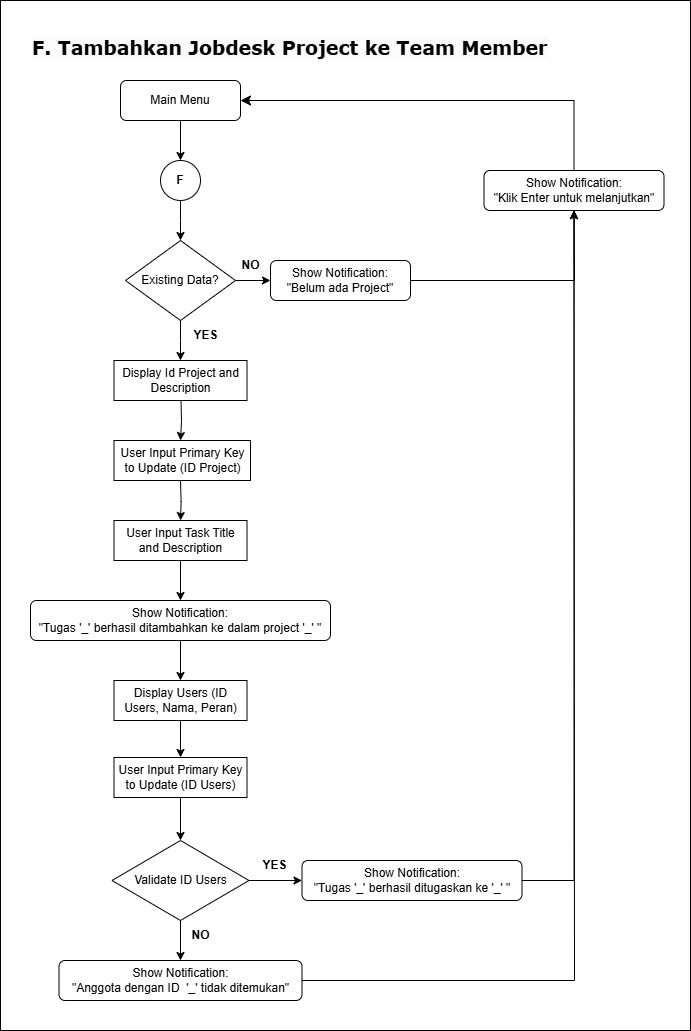

The diagram above was exported from draw.io. Its source (the exported page's mxGraphModel, read from the mxfile embedded in the PNG):
<mxGraphModel dx="2940" dy="2262" grid="1" gridSize="10" guides="1" tooltips="1" connect="1" arrows="1" fold="1" page="1" pageScale="1" pageWidth="1169" pageHeight="827" math="0" shadow="0">
  <root>
    <mxCell id="TNZAzmCcd3_Oi-cwHocI-0" />
    <mxCell id="TNZAzmCcd3_Oi-cwHocI-1" parent="TNZAzmCcd3_Oi-cwHocI-0" />
    <mxCell id="RSbVDddYD0mwrtfmrGVc-25" value="" style="group" vertex="1" connectable="0" parent="TNZAzmCcd3_Oi-cwHocI-1">
      <mxGeometry x="240" y="70" width="660" height="1000" as="geometry" />
    </mxCell>
    <mxCell id="TNZAzmCcd3_Oi-cwHocI-3" value="" style="rounded=0;whiteSpace=wrap;html=1;" vertex="1" parent="RSbVDddYD0mwrtfmrGVc-25">
      <mxGeometry x="-30" y="-30" width="690" height="1030" as="geometry" />
    </mxCell>
    <mxCell id="TNZAzmCcd3_Oi-cwHocI-4" value="&lt;span style=&quot;color: rgb(0, 0, 0); font-family: Verdana; font-size: 19px; font-style: normal; font-variant-ligatures: normal; font-variant-caps: normal; font-weight: 700; letter-spacing: normal; orphans: 2; text-align: center; text-indent: 0px; text-transform: none; widows: 2; word-spacing: 0px; -webkit-text-stroke-width: 0px; white-space: nowrap; background-color: rgb(251, 251, 251); text-decoration-thickness: initial; text-decoration-style: initial; text-decoration-color: initial; float: none; display: inline !important;&quot;&gt;F. Tambahkan Jobdesk Project ke Team Member&lt;/span&gt;" style="text;whiteSpace=wrap;html=1;" vertex="1" parent="RSbVDddYD0mwrtfmrGVc-25">
      <mxGeometry width="330" height="50" as="geometry" />
    </mxCell>
    <mxCell id="TNZAzmCcd3_Oi-cwHocI-5" value="" style="edgeStyle=orthogonalEdgeStyle;rounded=0;orthogonalLoop=1;jettySize=auto;html=1;" edge="1" parent="RSbVDddYD0mwrtfmrGVc-25" source="TNZAzmCcd3_Oi-cwHocI-6">
      <mxGeometry relative="1" as="geometry">
        <mxPoint x="150" y="210" as="targetPoint" />
      </mxGeometry>
    </mxCell>
    <mxCell id="TNZAzmCcd3_Oi-cwHocI-6" value="&lt;b&gt;F&lt;/b&gt;" style="ellipse;whiteSpace=wrap;html=1;aspect=fixed;" vertex="1" parent="RSbVDddYD0mwrtfmrGVc-25">
      <mxGeometry x="130" y="130" width="40" height="40" as="geometry" />
    </mxCell>
    <mxCell id="TNZAzmCcd3_Oi-cwHocI-7" style="edgeStyle=orthogonalEdgeStyle;rounded=0;orthogonalLoop=1;jettySize=auto;html=1;entryX=0.5;entryY=0;entryDx=0;entryDy=0;" edge="1" parent="RSbVDddYD0mwrtfmrGVc-25">
      <mxGeometry relative="1" as="geometry">
        <mxPoint x="150.5" y="370" as="sourcePoint" />
        <mxPoint x="150" y="410" as="targetPoint" />
      </mxGeometry>
    </mxCell>
    <mxCell id="TNZAzmCcd3_Oi-cwHocI-8" value="" style="edgeStyle=orthogonalEdgeStyle;rounded=0;orthogonalLoop=1;jettySize=auto;html=1;" edge="1" parent="RSbVDddYD0mwrtfmrGVc-25">
      <mxGeometry relative="1" as="geometry">
        <mxPoint x="150" y="450" as="sourcePoint" />
        <mxPoint x="150.0322580645161" y="490" as="targetPoint" />
      </mxGeometry>
    </mxCell>
    <mxCell id="TNZAzmCcd3_Oi-cwHocI-10" style="edgeStyle=orthogonalEdgeStyle;rounded=0;orthogonalLoop=1;jettySize=auto;html=1;entryX=0.5;entryY=0;entryDx=0;entryDy=0;" edge="1" parent="RSbVDddYD0mwrtfmrGVc-25" source="TNZAzmCcd3_Oi-cwHocI-12">
      <mxGeometry relative="1" as="geometry">
        <mxPoint x="150" y="330" as="targetPoint" />
      </mxGeometry>
    </mxCell>
    <mxCell id="TNZAzmCcd3_Oi-cwHocI-11" value="" style="edgeStyle=orthogonalEdgeStyle;rounded=0;orthogonalLoop=1;jettySize=auto;html=1;" edge="1" parent="RSbVDddYD0mwrtfmrGVc-25" source="TNZAzmCcd3_Oi-cwHocI-12" target="TNZAzmCcd3_Oi-cwHocI-14">
      <mxGeometry relative="1" as="geometry" />
    </mxCell>
    <mxCell id="TNZAzmCcd3_Oi-cwHocI-12" value="Existing Data?" style="rhombus;whiteSpace=wrap;html=1;" vertex="1" parent="RSbVDddYD0mwrtfmrGVc-25">
      <mxGeometry x="95" y="210" width="110" height="80" as="geometry" />
    </mxCell>
    <mxCell id="RSbVDddYD0mwrtfmrGVc-23" style="edgeStyle=orthogonalEdgeStyle;rounded=0;orthogonalLoop=1;jettySize=auto;html=1;" edge="1" parent="RSbVDddYD0mwrtfmrGVc-25" source="TNZAzmCcd3_Oi-cwHocI-14">
      <mxGeometry relative="1" as="geometry">
        <mxPoint x="543.5" y="180" as="targetPoint" />
      </mxGeometry>
    </mxCell>
    <mxCell id="TNZAzmCcd3_Oi-cwHocI-14" value="Show Notification:&lt;div&gt;&quot;Belum ada Project&quot;&lt;/div&gt;" style="rounded=1;whiteSpace=wrap;html=1;" vertex="1" parent="RSbVDddYD0mwrtfmrGVc-25">
      <mxGeometry x="240" y="230" width="140" height="40" as="geometry" />
    </mxCell>
    <mxCell id="TNZAzmCcd3_Oi-cwHocI-15" value="&lt;b&gt;YES&lt;/b&gt;" style="text;html=1;align=center;verticalAlign=middle;resizable=0;points=[];autosize=1;strokeColor=none;fillColor=none;" vertex="1" parent="RSbVDddYD0mwrtfmrGVc-25">
      <mxGeometry x="150" y="290" width="50" height="30" as="geometry" />
    </mxCell>
    <mxCell id="TNZAzmCcd3_Oi-cwHocI-16" value="&lt;b&gt;NO&lt;/b&gt;" style="text;html=1;align=center;verticalAlign=middle;resizable=0;points=[];autosize=1;strokeColor=none;fillColor=none;" vertex="1" parent="RSbVDddYD0mwrtfmrGVc-25">
      <mxGeometry x="200" y="220" width="40" height="30" as="geometry" />
    </mxCell>
    <mxCell id="TNZAzmCcd3_Oi-cwHocI-17" value="" style="edgeStyle=orthogonalEdgeStyle;rounded=0;orthogonalLoop=1;jettySize=auto;html=1;" edge="1" parent="RSbVDddYD0mwrtfmrGVc-25" source="TNZAzmCcd3_Oi-cwHocI-18" target="TNZAzmCcd3_Oi-cwHocI-6">
      <mxGeometry relative="1" as="geometry" />
    </mxCell>
    <mxCell id="TNZAzmCcd3_Oi-cwHocI-18" value="Main Menu" style="rounded=1;whiteSpace=wrap;html=1;" vertex="1" parent="RSbVDddYD0mwrtfmrGVc-25">
      <mxGeometry x="90" y="50" width="120" height="40" as="geometry" />
    </mxCell>
    <mxCell id="TNZAzmCcd3_Oi-cwHocI-19" value="Show Notification:&lt;div&gt;&quot;Klik Enter untuk melanjutkan&quot;&lt;/div&gt;" style="rounded=1;whiteSpace=wrap;html=1;" vertex="1" parent="RSbVDddYD0mwrtfmrGVc-25">
      <mxGeometry x="453.5" y="140" width="180" height="40" as="geometry" />
    </mxCell>
    <mxCell id="TNZAzmCcd3_Oi-cwHocI-20" value="Display Id Project and Description" style="rounded=0;whiteSpace=wrap;html=1;" vertex="1" parent="RSbVDddYD0mwrtfmrGVc-25">
      <mxGeometry x="83.5" y="330" width="133" height="40" as="geometry" />
    </mxCell>
    <mxCell id="RSbVDddYD0mwrtfmrGVc-3" value="" style="edgeStyle=orthogonalEdgeStyle;rounded=0;orthogonalLoop=1;jettySize=auto;html=1;" edge="1" parent="RSbVDddYD0mwrtfmrGVc-25" source="TNZAzmCcd3_Oi-cwHocI-22" target="RSbVDddYD0mwrtfmrGVc-2">
      <mxGeometry relative="1" as="geometry" />
    </mxCell>
    <mxCell id="TNZAzmCcd3_Oi-cwHocI-22" value="User Input Task Title and Description" style="rounded=0;whiteSpace=wrap;html=1;" vertex="1" parent="RSbVDddYD0mwrtfmrGVc-25">
      <mxGeometry x="83.5" y="490" width="133" height="40" as="geometry" />
    </mxCell>
    <mxCell id="TNZAzmCcd3_Oi-cwHocI-23" value="" style="edgeStyle=elbowEdgeStyle;elbow=horizontal;endArrow=classic;html=1;curved=0;rounded=0;endSize=8;startSize=8;exitX=0.5;exitY=0;exitDx=0;exitDy=0;entryX=1;entryY=0.5;entryDx=0;entryDy=0;" edge="1" parent="RSbVDddYD0mwrtfmrGVc-25" source="TNZAzmCcd3_Oi-cwHocI-19" target="TNZAzmCcd3_Oi-cwHocI-18">
      <mxGeometry width="50" height="50" relative="1" as="geometry">
        <mxPoint x="385" y="400" as="sourcePoint" />
        <mxPoint x="435" y="350" as="targetPoint" />
        <Array as="points">
          <mxPoint x="543.5" y="110" />
        </Array>
      </mxGeometry>
    </mxCell>
    <mxCell id="RSbVDddYD0mwrtfmrGVc-0" value="User Input Primary Key to Update (ID Project)" style="rounded=0;whiteSpace=wrap;html=1;" vertex="1" parent="RSbVDddYD0mwrtfmrGVc-25">
      <mxGeometry x="83.5" y="410" width="136.5" height="40" as="geometry" />
    </mxCell>
    <mxCell id="RSbVDddYD0mwrtfmrGVc-10" value="" style="edgeStyle=orthogonalEdgeStyle;rounded=0;orthogonalLoop=1;jettySize=auto;html=1;" edge="1" parent="RSbVDddYD0mwrtfmrGVc-25" source="RSbVDddYD0mwrtfmrGVc-2" target="RSbVDddYD0mwrtfmrGVc-9">
      <mxGeometry relative="1" as="geometry" />
    </mxCell>
    <mxCell id="RSbVDddYD0mwrtfmrGVc-2" value="Show Notification:&lt;div&gt;&quot;Tugas '_' berhasil ditambahkan ke dalam project '_' &quot;&lt;/div&gt;" style="rounded=1;whiteSpace=wrap;html=1;" vertex="1" parent="RSbVDddYD0mwrtfmrGVc-25">
      <mxGeometry y="570" width="300" height="40" as="geometry" />
    </mxCell>
    <mxCell id="RSbVDddYD0mwrtfmrGVc-8" value="" style="edgeStyle=orthogonalEdgeStyle;rounded=0;orthogonalLoop=1;jettySize=auto;html=1;" edge="1" parent="RSbVDddYD0mwrtfmrGVc-25" source="RSbVDddYD0mwrtfmrGVc-5" target="RSbVDddYD0mwrtfmrGVc-7">
      <mxGeometry relative="1" as="geometry" />
    </mxCell>
    <mxCell id="RSbVDddYD0mwrtfmrGVc-5" value="User Input Primary Key to Update (ID Users)" style="rounded=0;whiteSpace=wrap;html=1;" vertex="1" parent="RSbVDddYD0mwrtfmrGVc-25">
      <mxGeometry x="83.5" y="727" width="133" height="40" as="geometry" />
    </mxCell>
    <mxCell id="RSbVDddYD0mwrtfmrGVc-15" value="" style="edgeStyle=orthogonalEdgeStyle;rounded=0;orthogonalLoop=1;jettySize=auto;html=1;" edge="1" parent="RSbVDddYD0mwrtfmrGVc-25" source="RSbVDddYD0mwrtfmrGVc-7" target="RSbVDddYD0mwrtfmrGVc-14">
      <mxGeometry relative="1" as="geometry" />
    </mxCell>
    <mxCell id="RSbVDddYD0mwrtfmrGVc-19" value="" style="edgeStyle=orthogonalEdgeStyle;rounded=0;orthogonalLoop=1;jettySize=auto;html=1;" edge="1" parent="RSbVDddYD0mwrtfmrGVc-25" source="RSbVDddYD0mwrtfmrGVc-7" target="RSbVDddYD0mwrtfmrGVc-18">
      <mxGeometry relative="1" as="geometry" />
    </mxCell>
    <mxCell id="RSbVDddYD0mwrtfmrGVc-7" value="Validate ID Users" style="rhombus;whiteSpace=wrap;html=1;" vertex="1" parent="RSbVDddYD0mwrtfmrGVc-25">
      <mxGeometry x="81.5" y="810" width="137" height="80" as="geometry" />
    </mxCell>
    <mxCell id="RSbVDddYD0mwrtfmrGVc-11" value="" style="edgeStyle=orthogonalEdgeStyle;rounded=0;orthogonalLoop=1;jettySize=auto;html=1;" edge="1" parent="RSbVDddYD0mwrtfmrGVc-25" source="RSbVDddYD0mwrtfmrGVc-9" target="RSbVDddYD0mwrtfmrGVc-5">
      <mxGeometry relative="1" as="geometry" />
    </mxCell>
    <mxCell id="RSbVDddYD0mwrtfmrGVc-9" value="Display Users (ID Users, Nama, Peran)" style="rounded=0;whiteSpace=wrap;html=1;" vertex="1" parent="RSbVDddYD0mwrtfmrGVc-25">
      <mxGeometry x="83.5" y="650" width="133" height="40" as="geometry" />
    </mxCell>
    <mxCell id="RSbVDddYD0mwrtfmrGVc-24" style="edgeStyle=orthogonalEdgeStyle;rounded=0;orthogonalLoop=1;jettySize=auto;html=1;" edge="1" parent="RSbVDddYD0mwrtfmrGVc-25" source="RSbVDddYD0mwrtfmrGVc-14">
      <mxGeometry relative="1" as="geometry">
        <mxPoint x="543.5" y="180" as="targetPoint" />
      </mxGeometry>
    </mxCell>
    <mxCell id="RSbVDddYD0mwrtfmrGVc-14" value="Show Notification:&lt;div&gt;&quot;Anggota dengan ID&amp;nbsp; '_' tidak ditemukan&quot;&lt;/div&gt;" style="rounded=1;whiteSpace=wrap;html=1;" vertex="1" parent="RSbVDddYD0mwrtfmrGVc-25">
      <mxGeometry x="28.5" y="930" width="243" height="40" as="geometry" />
    </mxCell>
    <mxCell id="RSbVDddYD0mwrtfmrGVc-16" value="&lt;b&gt;YES&lt;/b&gt;" style="text;html=1;align=center;verticalAlign=middle;resizable=0;points=[];autosize=1;strokeColor=none;fillColor=none;" vertex="1" parent="RSbVDddYD0mwrtfmrGVc-25">
      <mxGeometry x="218.5" y="820" width="50" height="30" as="geometry" />
    </mxCell>
    <mxCell id="RSbVDddYD0mwrtfmrGVc-17" value="&lt;b&gt;NO&lt;/b&gt;" style="text;html=1;align=center;verticalAlign=middle;resizable=0;points=[];autosize=1;strokeColor=none;fillColor=none;" vertex="1" parent="RSbVDddYD0mwrtfmrGVc-25">
      <mxGeometry x="150" y="890" width="40" height="30" as="geometry" />
    </mxCell>
    <mxCell id="RSbVDddYD0mwrtfmrGVc-22" style="edgeStyle=orthogonalEdgeStyle;rounded=0;orthogonalLoop=1;jettySize=auto;html=1;entryX=0.5;entryY=1;entryDx=0;entryDy=0;" edge="1" parent="RSbVDddYD0mwrtfmrGVc-25" source="RSbVDddYD0mwrtfmrGVc-18" target="TNZAzmCcd3_Oi-cwHocI-19">
      <mxGeometry relative="1" as="geometry">
        <mxPoint x="543.5" y="200" as="targetPoint" />
        <Array as="points">
          <mxPoint x="543.5" y="850" />
        </Array>
      </mxGeometry>
    </mxCell>
    <mxCell id="RSbVDddYD0mwrtfmrGVc-18" value="Show Notification:&lt;div&gt;&quot;Tugas '_' berhasil ditugaskan ke '_' &quot;&lt;/div&gt;" style="rounded=1;whiteSpace=wrap;html=1;" vertex="1" parent="RSbVDddYD0mwrtfmrGVc-25">
      <mxGeometry x="271.5" y="830" width="220" height="40" as="geometry" />
    </mxCell>
  </root>
</mxGraphModel>